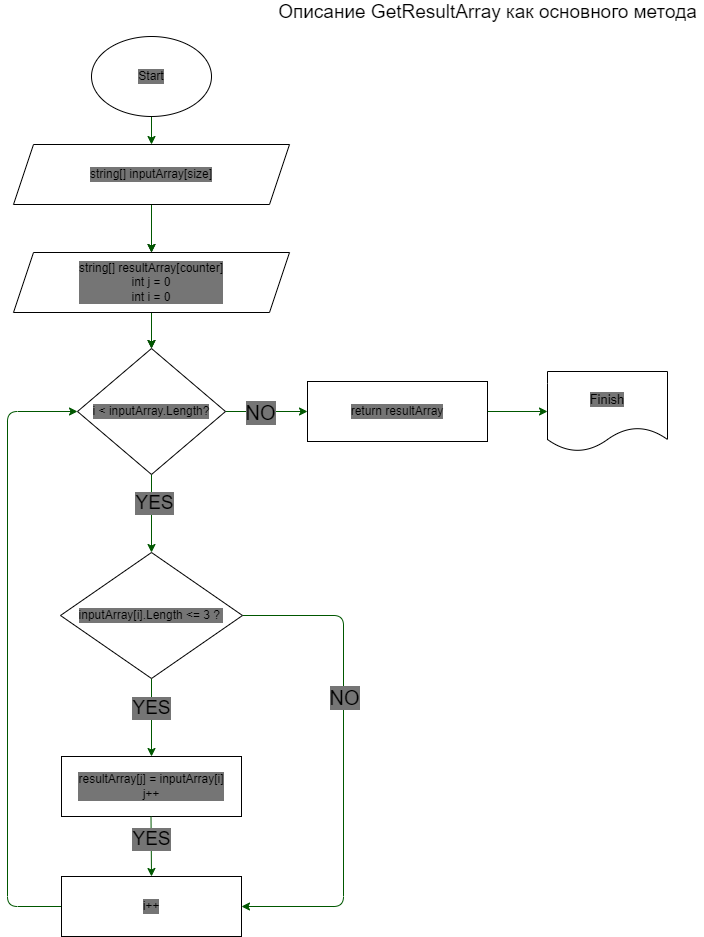

The diagram above was exported from draw.io. Its source (the exported page's mxGraphModel, read from the mxfile embedded in the PNG):
<mxGraphModel dx="990" dy="498" grid="1" gridSize="13" guides="1" tooltips="1" connect="1" arrows="1" fold="1" page="1" pageScale="1" pageWidth="827" pageHeight="1169" background="#ffffff" math="0" shadow="0">
  <root>
    <mxCell id="0" />
    <mxCell id="1" parent="0" />
    <mxCell id="6" style="edgeStyle=none;html=1;exitX=0.5;exitY=1;exitDx=0;exitDy=0;entryX=0.5;entryY=0;entryDx=0;entryDy=0;fontSize=19;fontColor=#000000;fillColor=#008a00;strokeColor=#005700;labelBackgroundColor=#757575;" parent="1" source="3" target="4" edge="1">
      <mxGeometry relative="1" as="geometry" />
    </mxCell>
    <mxCell id="3" value="Start" style="ellipse;whiteSpace=wrap;html=1;fontColor=#000000;labelBackgroundColor=#757575;" parent="1" vertex="1">
      <mxGeometry x="96" y="48" width="120" height="80" as="geometry" />
    </mxCell>
    <mxCell id="8" value="" style="edgeStyle=none;html=1;fontSize=19;fontColor=#000000;labelBackgroundColor=#757575;" parent="1" source="4" target="7" edge="1">
      <mxGeometry relative="1" as="geometry" />
    </mxCell>
    <mxCell id="9" style="edgeStyle=none;html=1;exitX=0.5;exitY=1;exitDx=0;exitDy=0;entryX=0.5;entryY=0;entryDx=0;entryDy=0;fontSize=19;fontColor=#000000;fillColor=#008a00;strokeColor=#005700;labelBackgroundColor=#757575;" parent="1" source="4" target="7" edge="1">
      <mxGeometry relative="1" as="geometry" />
    </mxCell>
    <mxCell id="4" value="string[] inputArray[size]&lt;br&gt;" style="shape=parallelogram;perimeter=parallelogramPerimeter;whiteSpace=wrap;html=1;fixedSize=1;fontColor=#000000;labelBackgroundColor=#757575;" parent="1" vertex="1">
      <mxGeometry x="18" y="156" width="276" height="60" as="geometry" />
    </mxCell>
    <mxCell id="5" value="&lt;font color=&quot;#000000&quot; style=&quot;font-size: 19px&quot;&gt;Описание GetResultArray как основного метода&lt;/font&gt;" style="text;html=1;align=center;verticalAlign=middle;resizable=0;points=[];autosize=1;strokeColor=none;fillColor=none;" parent="1" vertex="1">
      <mxGeometry x="276" y="12" width="432" height="24" as="geometry" />
    </mxCell>
    <mxCell id="11" value="" style="edgeStyle=none;html=1;fontSize=19;fontColor=#000000;labelBackgroundColor=#757575;" parent="1" source="7" target="10" edge="1">
      <mxGeometry relative="1" as="geometry" />
    </mxCell>
    <mxCell id="12" style="edgeStyle=none;html=1;exitX=0.5;exitY=1;exitDx=0;exitDy=0;fontSize=19;fontColor=#000000;fillColor=#008a00;strokeColor=#005700;labelBackgroundColor=#757575;" parent="1" source="7" edge="1">
      <mxGeometry relative="1" as="geometry">
        <mxPoint x="156" y="360" as="targetPoint" />
      </mxGeometry>
    </mxCell>
    <mxCell id="7" value="string[] resultArray[counter]&lt;br&gt;int j = 0&lt;br&gt;int i = 0" style="shape=parallelogram;perimeter=parallelogramPerimeter;whiteSpace=wrap;html=1;fixedSize=1;fontColor=#000000;labelBackgroundColor=#757575;" parent="1" vertex="1">
      <mxGeometry x="18" y="264" width="276" height="60" as="geometry" />
    </mxCell>
    <mxCell id="13" style="edgeStyle=none;html=1;exitX=1;exitY=0.5;exitDx=0;exitDy=0;fontSize=19;fontColor=#000000;fillColor=#008a00;strokeColor=#005700;labelBackgroundColor=#757575;" parent="1" source="10" edge="1">
      <mxGeometry relative="1" as="geometry">
        <mxPoint x="312" y="423" as="targetPoint" />
      </mxGeometry>
    </mxCell>
    <mxCell id="34" value="NO" style="edgeLabel;html=1;align=center;verticalAlign=middle;resizable=0;points=[];fontSize=20;fontColor=#000000;labelBackgroundColor=#757575;" parent="13" vertex="1" connectable="0">
      <mxGeometry x="-0.4843" y="-4" relative="1" as="geometry">
        <mxPoint x="13" y="-4" as="offset" />
      </mxGeometry>
    </mxCell>
    <mxCell id="20" style="edgeStyle=none;html=1;entryX=0.5;entryY=0;entryDx=0;entryDy=0;fontSize=19;fontColor=#000000;fillColor=#008a00;strokeColor=#005700;labelBackgroundColor=#757575;" parent="1" source="10" target="17" edge="1">
      <mxGeometry relative="1" as="geometry" />
    </mxCell>
    <mxCell id="21" value="YES" style="edgeLabel;html=1;align=center;verticalAlign=middle;resizable=0;points=[];fontSize=19;fontColor=#000000;labelBackgroundColor=#757575;" parent="20" vertex="1" connectable="0">
      <mxGeometry x="-0.2821" y="2" relative="1" as="geometry">
        <mxPoint as="offset" />
      </mxGeometry>
    </mxCell>
    <mxCell id="10" value="i &amp;lt; inputArray.Length?" style="rhombus;whiteSpace=wrap;html=1;fontColor=#000000;labelBackgroundColor=#757575;" parent="1" vertex="1">
      <mxGeometry x="82" y="360" width="148" height="126" as="geometry" />
    </mxCell>
    <mxCell id="18" value="YES" style="edgeStyle=none;html=1;exitX=0.5;exitY=1;exitDx=0;exitDy=0;fontSize=19;fontColor=#000000;fillColor=#008a00;strokeColor=#005700;labelBackgroundColor=#757575;" parent="1" source="17" edge="1">
      <mxGeometry x="-0.2308" relative="1" as="geometry">
        <mxPoint x="156" y="768" as="targetPoint" />
        <mxPoint as="offset" />
      </mxGeometry>
    </mxCell>
    <mxCell id="24" style="edgeStyle=none;html=1;exitX=1;exitY=0.5;exitDx=0;exitDy=0;entryX=1;entryY=0.5;entryDx=0;entryDy=0;labelBackgroundColor=#757575;fontSize=12;fontColor=#000000;fillColor=#008a00;strokeColor=#005700;" parent="1" source="17" target="23" edge="1">
      <mxGeometry relative="1" as="geometry">
        <Array as="points">
          <mxPoint x="348" y="627" />
          <mxPoint x="348" y="918" />
        </Array>
      </mxGeometry>
    </mxCell>
    <mxCell id="28" value="NO" style="edgeLabel;html=1;align=center;verticalAlign=middle;resizable=0;points=[];fontSize=20;fontColor=#000000;labelBackgroundColor=#757575;" parent="24" vertex="1" connectable="0">
      <mxGeometry x="-0.2623" relative="1" as="geometry">
        <mxPoint as="offset" />
      </mxGeometry>
    </mxCell>
    <mxCell id="17" value="inputArray[i].Length &amp;lt;= 3 ?&amp;nbsp;" style="rhombus;whiteSpace=wrap;html=1;labelBackgroundColor=#757575;fontColor=#000000;" parent="1" vertex="1">
      <mxGeometry x="65" y="564" width="182" height="126" as="geometry" />
    </mxCell>
    <mxCell id="22" value="resultArray[j] = inputArray[i]&lt;br&gt;j++" style="rounded=0;whiteSpace=wrap;html=1;labelBackgroundColor=#757575;fontSize=12;fontColor=#000000;" parent="1" vertex="1">
      <mxGeometry x="66" y="768" width="180" height="60" as="geometry" />
    </mxCell>
    <mxCell id="33" style="edgeStyle=none;html=1;exitX=0;exitY=0.5;exitDx=0;exitDy=0;entryX=0;entryY=0.5;entryDx=0;entryDy=0;labelBackgroundColor=#757575;fontSize=20;fontColor=#000000;fillColor=#008a00;strokeColor=#005700;" parent="1" source="23" target="10" edge="1">
      <mxGeometry relative="1" as="geometry">
        <Array as="points">
          <mxPoint x="12" y="918" />
          <mxPoint x="12" y="423" />
        </Array>
      </mxGeometry>
    </mxCell>
    <mxCell id="23" value="&lt;font&gt;i++&lt;/font&gt;" style="rounded=0;whiteSpace=wrap;html=1;labelBackgroundColor=#757575;fontSize=12;fontColor=#000000;" parent="1" vertex="1">
      <mxGeometry x="66" y="888" width="180" height="60" as="geometry" />
    </mxCell>
    <mxCell id="32" value="YES" style="edgeStyle=none;html=1;exitX=0.5;exitY=1;exitDx=0;exitDy=0;fontSize=19;fontColor=#000000;fillColor=#008a00;strokeColor=#005700;labelBackgroundColor=#757575;" parent="1" edge="1">
      <mxGeometry x="-0.2308" relative="1" as="geometry">
        <mxPoint x="156" y="888" as="targetPoint" />
        <mxPoint x="155.5" y="828" as="sourcePoint" />
        <mxPoint as="offset" />
      </mxGeometry>
    </mxCell>
    <mxCell id="35" value="&lt;font&gt;Finish&lt;/font&gt;" style="shape=document;whiteSpace=wrap;html=1;boundedLbl=1;labelBackgroundColor=#757575;fontSize=13;fontColor=#000000;" parent="1" vertex="1">
      <mxGeometry x="552" y="383" width="120" height="80" as="geometry" />
    </mxCell>
    <mxCell id="37" style="edgeStyle=none;html=1;exitX=1;exitY=0.5;exitDx=0;exitDy=0;entryX=0;entryY=0.5;entryDx=0;entryDy=0;labelBackgroundColor=#757575;fontSize=20;fontColor=#000000;fillColor=#008a00;strokeColor=#005700;" parent="1" source="36" target="35" edge="1">
      <mxGeometry relative="1" as="geometry" />
    </mxCell>
    <mxCell id="36" value="&lt;font&gt;return resultArray&lt;/font&gt;" style="rounded=0;whiteSpace=wrap;html=1;labelBackgroundColor=#757575;fontSize=12;fontColor=#000000;" parent="1" vertex="1">
      <mxGeometry x="312" y="393" width="180" height="60" as="geometry" />
    </mxCell>
  </root>
</mxGraphModel>